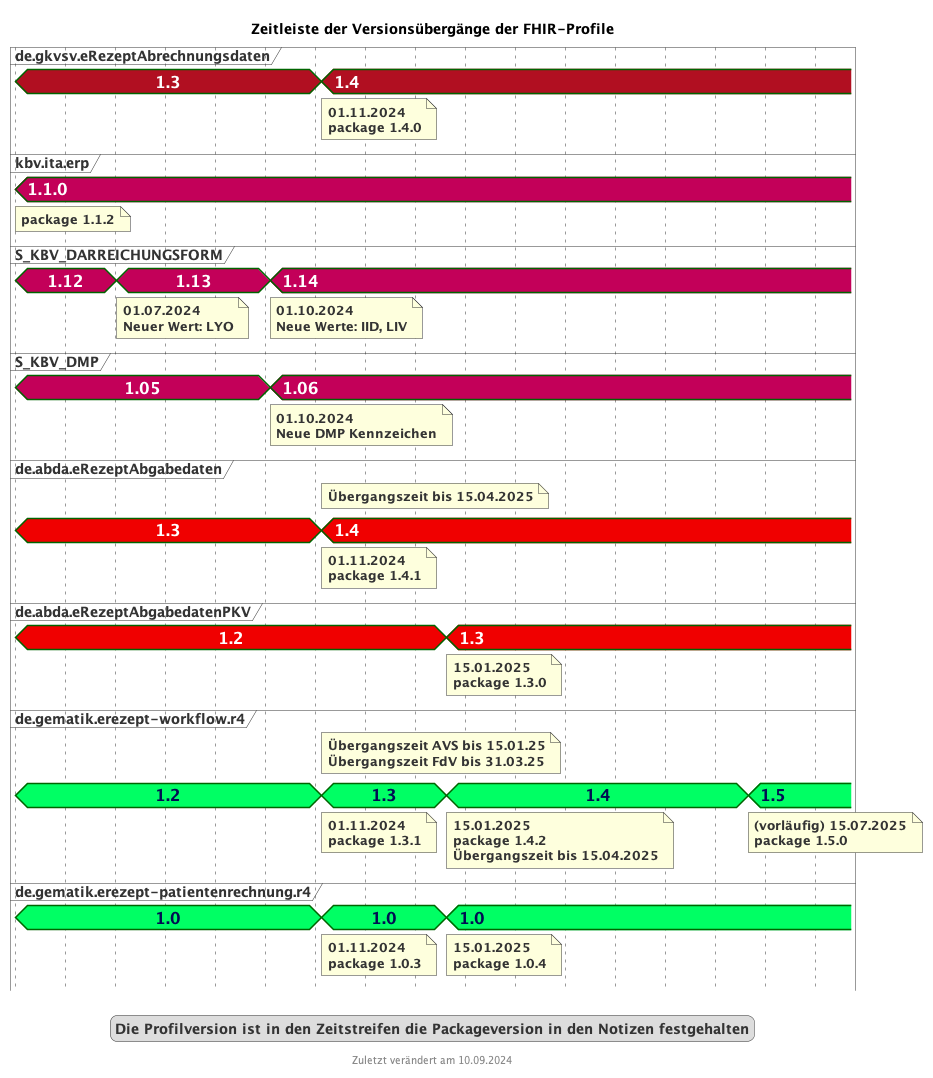

The diagram above was rendered by PlantUML. Its source (embedded in the PNG):
@startuml fhir_version_timeline
<style>
timingDiagram {
  .kbvcolor {
    FontColor #ffffff
    Fontsize 16
    FontStyle bold
    Backgroundcolor #c30059
  }
  .gematikcolor {
    FontColor #000e52
    Fontsize 16
    FontStyle bold
    Backgroundcolor #00ff64
  }
  .davcolor {
    FontColor #ffffff
    Fontsize 16
    FontStyle bold
    BackgroundColor #f00000
  }
  .gkvcolor {
    FontColor #ffffff
    Fontsize 16
    FontStyle bold
    BackgroundColor #b10f21
  }
}
</style>
title Zeitleiste der Versionsübergänge der FHIR-Profile
footer Zuletzt verändert am 10.09.2024


concise "de.gkvsv.eRezeptAbrechnungsdaten" as GKV <<gkvcolor>>
concise "kbv.ita.erp" as KBV <<kbvcolor>>
concise "S_KBV_DARREICHUNGSFORM" as DF <<kbvcolor>>
concise "S_KBV_DMP" as DMP <<kbvcolor>>
concise "de.abda.eRezeptAbgabedaten" as DAV <<davcolor>>
concise "de.abda.eRezeptAbgabedatenPKV" as PKV <<davcolor>>
concise "de.gematik.erezept-workflow.r4" as gematik <<gematikcolor>>
concise "de.gematik.erezept-patientenrechnung.r4" as gematikpkv <<gematikcolor>>


scale 2592000 as 50 pixels
hide time-axis

@2024/05/01
GKV is 1.3
KBV is 1.1.0
note bottom of KBV : package 1.1.2
DF is 1.12
DMP is 1.05
DAV is 1.3
gematik is 1.2
gematikpkv is 1.0
PKV is 1.2

@2024/07/01
DF is 1.13
note bottom of DF : 01.07.2024\nNeuer Wert: LYO

@2024/10/01
DMP is 1.06
note bottom of DMP : 01.10.2024\nNeue DMP Kennzeichen
DF is 1.14
note bottom of DF : 01.10.2024\nNeue Werte: IID, LIV

@2024/11/01
GKV is 1.4
note bottom of GKV : 01.11.2024\npackage 1.4.0
DAV is 1.4
note top of DAV: Übergangszeit bis 15.04.2025
note bottom of DAV : 01.11.2024\npackage 1.4.1
gematik is 1.3
note top of gematik: Übergangszeit AVS bis 15.01.25\nÜbergangszeit FdV bis 31.03.25
note bottom of gematik : 01.11.2024\npackage 1.3.1
gematikpkv is 1.0
note bottom of gematikpkv : 01.11.2024\npackage 1.0.3

@2025/01/15
gematik is 1.4
note bottom of gematik : 15.01.2025\npackage 1.4.2\nÜbergangszeit bis 15.04.2025
gematikpkv is 1.0
note bottom of gematikpkv : 15.01.2025\npackage 1.0.4
PKV is 1.3
note bottom of PKV : 15.01.2025\npackage 1.3.0


@2025/07/15
gematik is 1.5
note bottom of gematik : (vorläufig) 15.07.2025\npackage 1.5.0

@2025/08/15

legend
Die Profilversion ist in den Zeitstreifen die Packageversion in den Notizen festgehalten
end legend

@enduml